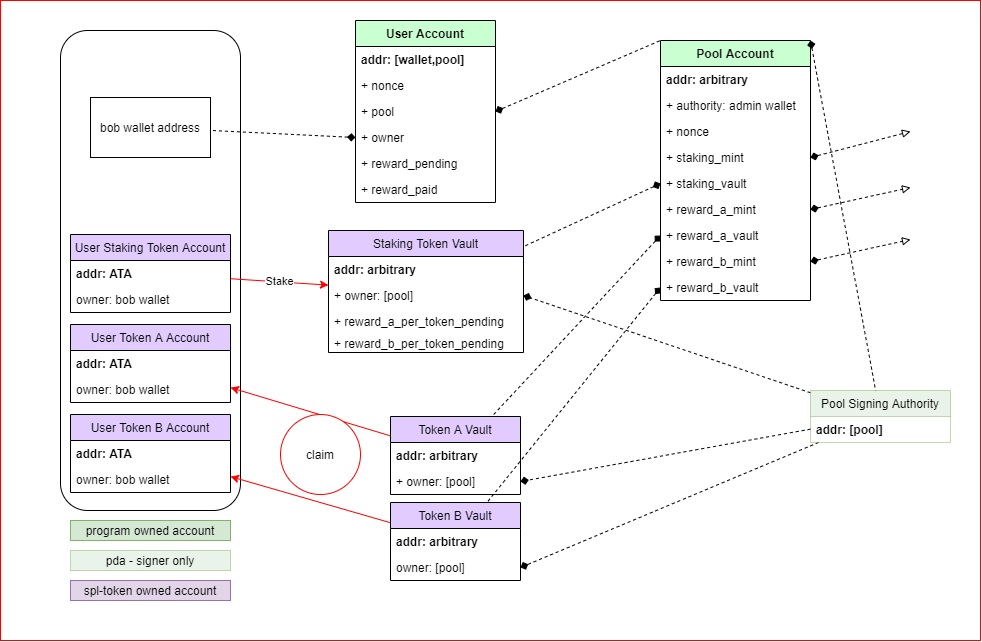

The diagram above was exported from draw.io. Its source (the exported page's mxGraphModel, read from the mxfile embedded in the PNG):
<mxGraphModel dx="1135" dy="1109" grid="1" gridSize="10" guides="1" tooltips="1" connect="1" arrows="1" fold="1" page="1" pageScale="1" pageWidth="850" pageHeight="1100" math="0" shadow="0">
  <root>
    <mxCell id="0" />
    <mxCell id="1" parent="0" />
    <mxCell id="0BA0G9iQ4xieSfGSE1BP-98" value="" style="rounded=0;whiteSpace=wrap;html=1;strokeColor=#FF0000;fillColor=#FFFFFF;" parent="1" vertex="1">
      <mxGeometry width="980" height="640" as="geometry" />
    </mxCell>
    <mxCell id="0BA0G9iQ4xieSfGSE1BP-61" value="" style="rounded=1;whiteSpace=wrap;html=1;" parent="1" vertex="1">
      <mxGeometry x="60" y="30" width="180" height="480" as="geometry" />
    </mxCell>
    <mxCell id="0BA0G9iQ4xieSfGSE1BP-44" style="edgeStyle=none;rounded=0;orthogonalLoop=1;jettySize=auto;html=1;dashed=1;endArrow=diamond;endFill=1;entryX=1;entryY=0.5;entryDx=0;entryDy=0;" parent="1" source="0BA0G9iQ4xieSfGSE1BP-91" target="0BA0G9iQ4xieSfGSE1BP-23" edge="1">
      <mxGeometry relative="1" as="geometry" />
    </mxCell>
    <mxCell id="0BA0G9iQ4xieSfGSE1BP-45" style="edgeStyle=none;rounded=0;orthogonalLoop=1;jettySize=auto;html=1;dashed=1;endArrow=diamond;endFill=1;entryX=1;entryY=0.5;entryDx=0;entryDy=0;" parent="1" source="0BA0G9iQ4xieSfGSE1BP-91" target="0BA0G9iQ4xieSfGSE1BP-40" edge="1">
      <mxGeometry relative="1" as="geometry" />
    </mxCell>
    <mxCell id="0BA0G9iQ4xieSfGSE1BP-46" style="edgeStyle=none;rounded=0;orthogonalLoop=1;jettySize=auto;html=1;dashed=1;endArrow=diamond;endFill=1;entryX=1;entryY=0.5;entryDx=0;entryDy=0;" parent="1" source="0BA0G9iQ4xieSfGSE1BP-91" target="0BA0G9iQ4xieSfGSE1BP-42" edge="1">
      <mxGeometry relative="1" as="geometry" />
    </mxCell>
    <mxCell id="0BA0G9iQ4xieSfGSE1BP-10" value="Pool Account" style="swimlane;fontStyle=1;childLayout=stackLayout;horizontal=1;startSize=26;fillColor=#C9FFD1;horizontalStack=0;resizeParent=1;resizeParentMax=0;resizeLast=0;collapsible=1;marginBottom=0;" parent="1" vertex="1">
      <mxGeometry x="660" y="40" width="150" height="260" as="geometry" />
    </mxCell>
    <mxCell id="0BA0G9iQ4xieSfGSE1BP-37" value="addr: arbitrary" style="text;strokeColor=none;fillColor=none;align=left;verticalAlign=top;spacingLeft=4;spacingRight=4;overflow=hidden;rotatable=0;points=[[0,0.5],[1,0.5]];portConstraint=eastwest;fontStyle=1" parent="0BA0G9iQ4xieSfGSE1BP-10" vertex="1">
      <mxGeometry y="26" width="150" height="26" as="geometry" />
    </mxCell>
    <mxCell id="0BA0G9iQ4xieSfGSE1BP-11" value="+ authority: admin wallet" style="text;strokeColor=none;fillColor=none;align=left;verticalAlign=top;spacingLeft=4;spacingRight=4;overflow=hidden;rotatable=0;points=[[0,0.5],[1,0.5]];portConstraint=eastwest;fontStyle=0" parent="0BA0G9iQ4xieSfGSE1BP-10" vertex="1">
      <mxGeometry y="52" width="150" height="26" as="geometry" />
    </mxCell>
    <mxCell id="0BA0G9iQ4xieSfGSE1BP-12" value="+ nonce" style="text;strokeColor=none;fillColor=none;align=left;verticalAlign=top;spacingLeft=4;spacingRight=4;overflow=hidden;rotatable=0;points=[[0,0.5],[1,0.5]];portConstraint=eastwest;" parent="0BA0G9iQ4xieSfGSE1BP-10" vertex="1">
      <mxGeometry y="78" width="150" height="26" as="geometry" />
    </mxCell>
    <mxCell id="0BA0G9iQ4xieSfGSE1BP-101" value="+ staking_mint" style="text;strokeColor=none;fillColor=none;align=left;verticalAlign=top;spacingLeft=4;spacingRight=4;overflow=hidden;rotatable=0;points=[[0,0.5],[1,0.5]];portConstraint=eastwest;" parent="0BA0G9iQ4xieSfGSE1BP-10" vertex="1">
      <mxGeometry y="104" width="150" height="26" as="geometry" />
    </mxCell>
    <mxCell id="0BA0G9iQ4xieSfGSE1BP-102" value="+ staking_vault" style="text;strokeColor=none;fillColor=none;align=left;verticalAlign=top;spacingLeft=4;spacingRight=4;overflow=hidden;rotatable=0;points=[[0,0.5],[1,0.5]];portConstraint=eastwest;" parent="0BA0G9iQ4xieSfGSE1BP-10" vertex="1">
      <mxGeometry y="130" width="150" height="26" as="geometry" />
    </mxCell>
    <mxCell id="0BA0G9iQ4xieSfGSE1BP-103" value="+ reward_a_mint" style="text;strokeColor=none;fillColor=none;align=left;verticalAlign=top;spacingLeft=4;spacingRight=4;overflow=hidden;rotatable=0;points=[[0,0.5],[1,0.5]];portConstraint=eastwest;" parent="0BA0G9iQ4xieSfGSE1BP-10" vertex="1">
      <mxGeometry y="156" width="150" height="26" as="geometry" />
    </mxCell>
    <mxCell id="0BA0G9iQ4xieSfGSE1BP-13" value="+ reward_a_vault" style="text;strokeColor=none;fillColor=none;align=left;verticalAlign=top;spacingLeft=4;spacingRight=4;overflow=hidden;rotatable=0;points=[[0,0.5],[1,0.5]];portConstraint=eastwest;" parent="0BA0G9iQ4xieSfGSE1BP-10" vertex="1">
      <mxGeometry y="182" width="150" height="26" as="geometry" />
    </mxCell>
    <mxCell id="0BA0G9iQ4xieSfGSE1BP-106" value="+ reward_b_mint" style="text;strokeColor=none;fillColor=none;align=left;verticalAlign=top;spacingLeft=4;spacingRight=4;overflow=hidden;rotatable=0;points=[[0,0.5],[1,0.5]];portConstraint=eastwest;" parent="0BA0G9iQ4xieSfGSE1BP-10" vertex="1">
      <mxGeometry y="208" width="150" height="26" as="geometry" />
    </mxCell>
    <mxCell id="0BA0G9iQ4xieSfGSE1BP-105" value="+ reward_b_vault" style="text;strokeColor=none;fillColor=none;align=left;verticalAlign=top;spacingLeft=4;spacingRight=4;overflow=hidden;rotatable=0;points=[[0,0.5],[1,0.5]];portConstraint=eastwest;" parent="0BA0G9iQ4xieSfGSE1BP-10" vertex="1">
      <mxGeometry y="234" width="150" height="26" as="geometry" />
    </mxCell>
    <mxCell id="0BA0G9iQ4xieSfGSE1BP-14" value="User Account" style="swimlane;fontStyle=1;childLayout=stackLayout;horizontal=1;startSize=26;fillColor=#C9FFD1;horizontalStack=0;resizeParent=1;resizeParentMax=0;resizeLast=0;collapsible=1;marginBottom=0;" parent="1" vertex="1">
      <mxGeometry x="355" y="20" width="140" height="182" as="geometry" />
    </mxCell>
    <mxCell id="0BA0G9iQ4xieSfGSE1BP-15" value="addr: [wallet,pool]" style="text;strokeColor=none;fillColor=none;align=left;verticalAlign=top;spacingLeft=4;spacingRight=4;overflow=hidden;rotatable=0;points=[[0,0.5],[1,0.5]];portConstraint=eastwest;fontStyle=1" parent="0BA0G9iQ4xieSfGSE1BP-14" vertex="1">
      <mxGeometry y="26" width="140" height="26" as="geometry" />
    </mxCell>
    <mxCell id="0BA0G9iQ4xieSfGSE1BP-117" value="+ nonce" style="text;strokeColor=none;fillColor=none;align=left;verticalAlign=top;spacingLeft=4;spacingRight=4;overflow=hidden;rotatable=0;points=[[0,0.5],[1,0.5]];portConstraint=eastwest;" parent="0BA0G9iQ4xieSfGSE1BP-14" vertex="1">
      <mxGeometry y="52" width="140" height="26" as="geometry" />
    </mxCell>
    <mxCell id="0BA0G9iQ4xieSfGSE1BP-16" value="+ pool" style="text;strokeColor=none;fillColor=none;align=left;verticalAlign=top;spacingLeft=4;spacingRight=4;overflow=hidden;rotatable=0;points=[[0,0.5],[1,0.5]];portConstraint=eastwest;" parent="0BA0G9iQ4xieSfGSE1BP-14" vertex="1">
      <mxGeometry y="78" width="140" height="26" as="geometry" />
    </mxCell>
    <mxCell id="0BA0G9iQ4xieSfGSE1BP-84" value="+ owner" style="text;strokeColor=none;fillColor=none;align=left;verticalAlign=top;spacingLeft=4;spacingRight=4;overflow=hidden;rotatable=0;points=[[0,0.5],[1,0.5]];portConstraint=eastwest;" parent="0BA0G9iQ4xieSfGSE1BP-14" vertex="1">
      <mxGeometry y="104" width="140" height="26" as="geometry" />
    </mxCell>
    <mxCell id="BH8VhNzeERtvCdFP4HEn-3" value="+ reward_pending" style="text;strokeColor=none;fillColor=none;align=left;verticalAlign=top;spacingLeft=4;spacingRight=4;overflow=hidden;rotatable=0;points=[[0,0.5],[1,0.5]];portConstraint=eastwest;" parent="0BA0G9iQ4xieSfGSE1BP-14" vertex="1">
      <mxGeometry y="130" width="140" height="26" as="geometry" />
    </mxCell>
    <mxCell id="BH8VhNzeERtvCdFP4HEn-2" value="+ reward_paid" style="text;strokeColor=none;fillColor=none;align=left;verticalAlign=top;spacingLeft=4;spacingRight=4;overflow=hidden;rotatable=0;points=[[0,0.5],[1,0.5]];portConstraint=eastwest;" parent="0BA0G9iQ4xieSfGSE1BP-14" vertex="1">
      <mxGeometry y="156" width="140" height="26" as="geometry" />
    </mxCell>
    <mxCell id="0BA0G9iQ4xieSfGSE1BP-18" value="bob wallet address" style="rounded=0;whiteSpace=wrap;html=1;" parent="1" vertex="1">
      <mxGeometry x="90" y="97" width="120" height="60" as="geometry" />
    </mxCell>
    <mxCell id="0BA0G9iQ4xieSfGSE1BP-22" value="Staking Token Vault" style="swimlane;fontStyle=0;childLayout=stackLayout;horizontal=1;startSize=26;fillColor=#E2CCFF;horizontalStack=0;resizeParent=1;resizeParentMax=0;resizeLast=0;collapsible=1;marginBottom=0;" parent="1" vertex="1">
      <mxGeometry x="328" y="230" width="195" height="122" as="geometry" />
    </mxCell>
    <mxCell id="BH8VhNzeERtvCdFP4HEn-4" value="addr: arbitrary" style="text;strokeColor=none;fillColor=none;align=left;verticalAlign=top;spacingLeft=4;spacingRight=4;overflow=hidden;rotatable=0;points=[[0,0.5],[1,0.5]];portConstraint=eastwest;fontStyle=1" parent="0BA0G9iQ4xieSfGSE1BP-22" vertex="1">
      <mxGeometry y="26" width="195" height="26" as="geometry" />
    </mxCell>
    <mxCell id="0BA0G9iQ4xieSfGSE1BP-23" value="+ owner: [pool]" style="text;strokeColor=none;fillColor=none;align=left;verticalAlign=top;spacingLeft=4;spacingRight=4;overflow=hidden;rotatable=0;points=[[0,0.5],[1,0.5]];portConstraint=eastwest;fontStyle=0" parent="0BA0G9iQ4xieSfGSE1BP-22" vertex="1">
      <mxGeometry y="52" width="195" height="26" as="geometry" />
    </mxCell>
    <mxCell id="aQcJ9m-_eOo73bbSKh-F-1" value="+ reward_a_per_token_pending" style="text;strokeColor=none;fillColor=none;align=left;verticalAlign=top;spacingLeft=4;spacingRight=4;overflow=hidden;rotatable=0;points=[[0,0.5],[1,0.5]];portConstraint=eastwest;fontStyle=0" vertex="1" parent="0BA0G9iQ4xieSfGSE1BP-22">
      <mxGeometry y="78" width="195" height="22" as="geometry" />
    </mxCell>
    <mxCell id="aQcJ9m-_eOo73bbSKh-F-2" value="+ reward_b_per_token_pending" style="text;strokeColor=none;fillColor=none;align=left;verticalAlign=top;spacingLeft=4;spacingRight=4;overflow=hidden;rotatable=0;points=[[0,0.5],[1,0.5]];portConstraint=eastwest;fontStyle=0" vertex="1" parent="0BA0G9iQ4xieSfGSE1BP-22">
      <mxGeometry y="100" width="195" height="22" as="geometry" />
    </mxCell>
    <mxCell id="0BA0G9iQ4xieSfGSE1BP-30" value="User Staking Token Account" style="swimlane;fontStyle=0;childLayout=stackLayout;horizontal=1;startSize=26;fillColor=#E2CCFF;horizontalStack=0;resizeParent=1;resizeParentMax=0;resizeLast=0;collapsible=1;marginBottom=0;" parent="1" vertex="1">
      <mxGeometry x="70" y="234" width="160" height="78" as="geometry" />
    </mxCell>
    <mxCell id="0BA0G9iQ4xieSfGSE1BP-38" value="addr: ATA" style="text;strokeColor=none;fillColor=none;align=left;verticalAlign=top;spacingLeft=4;spacingRight=4;overflow=hidden;rotatable=0;points=[[0,0.5],[1,0.5]];portConstraint=eastwest;fontStyle=1" parent="0BA0G9iQ4xieSfGSE1BP-30" vertex="1">
      <mxGeometry y="26" width="160" height="26" as="geometry" />
    </mxCell>
    <mxCell id="0BA0G9iQ4xieSfGSE1BP-31" value="owner: bob wallet" style="text;strokeColor=none;fillColor=none;align=left;verticalAlign=top;spacingLeft=4;spacingRight=4;overflow=hidden;rotatable=0;points=[[0,0.5],[1,0.5]];portConstraint=eastwest;" parent="0BA0G9iQ4xieSfGSE1BP-30" vertex="1">
      <mxGeometry y="52" width="160" height="26" as="geometry" />
    </mxCell>
    <mxCell id="0BA0G9iQ4xieSfGSE1BP-71" style="edgeStyle=none;rounded=0;orthogonalLoop=1;jettySize=auto;html=1;strokeColor=#FF0000;" parent="1" source="0BA0G9iQ4xieSfGSE1BP-39" target="0BA0G9iQ4xieSfGSE1BP-51" edge="1">
      <mxGeometry relative="1" as="geometry" />
    </mxCell>
    <mxCell id="0BA0G9iQ4xieSfGSE1BP-39" value="Token B Vault" style="swimlane;fontStyle=0;childLayout=stackLayout;horizontal=1;startSize=26;fillColor=#E2CCFF;horizontalStack=0;resizeParent=1;resizeParentMax=0;resizeLast=0;collapsible=1;marginBottom=0;" parent="1" vertex="1">
      <mxGeometry x="390" y="502" width="130" height="78" as="geometry" />
    </mxCell>
    <mxCell id="BH8VhNzeERtvCdFP4HEn-6" value="addr: arbitrary" style="text;strokeColor=none;fillColor=none;align=left;verticalAlign=top;spacingLeft=4;spacingRight=4;overflow=hidden;rotatable=0;points=[[0,0.5],[1,0.5]];portConstraint=eastwest;fontStyle=1" parent="0BA0G9iQ4xieSfGSE1BP-39" vertex="1">
      <mxGeometry y="26" width="130" height="26" as="geometry" />
    </mxCell>
    <mxCell id="0BA0G9iQ4xieSfGSE1BP-40" value="owner: [pool]" style="text;strokeColor=none;fillColor=none;align=left;verticalAlign=top;spacingLeft=4;spacingRight=4;overflow=hidden;rotatable=0;points=[[0,0.5],[1,0.5]];portConstraint=eastwest;fontStyle=0" parent="0BA0G9iQ4xieSfGSE1BP-39" vertex="1">
      <mxGeometry y="52" width="130" height="26" as="geometry" />
    </mxCell>
    <mxCell id="0BA0G9iQ4xieSfGSE1BP-72" style="edgeStyle=none;rounded=0;orthogonalLoop=1;jettySize=auto;html=1;strokeColor=#FF0000;" parent="1" source="0BA0G9iQ4xieSfGSE1BP-41" target="0BA0G9iQ4xieSfGSE1BP-48" edge="1">
      <mxGeometry relative="1" as="geometry" />
    </mxCell>
    <mxCell id="0BA0G9iQ4xieSfGSE1BP-41" value="Token A Vault" style="swimlane;fontStyle=0;childLayout=stackLayout;horizontal=1;startSize=26;fillColor=#E2CCFF;horizontalStack=0;resizeParent=1;resizeParentMax=0;resizeLast=0;collapsible=1;marginBottom=0;" parent="1" vertex="1">
      <mxGeometry x="390" y="416" width="130" height="78" as="geometry" />
    </mxCell>
    <mxCell id="BH8VhNzeERtvCdFP4HEn-5" value="addr: arbitrary" style="text;strokeColor=none;fillColor=none;align=left;verticalAlign=top;spacingLeft=4;spacingRight=4;overflow=hidden;rotatable=0;points=[[0,0.5],[1,0.5]];portConstraint=eastwest;fontStyle=1" parent="0BA0G9iQ4xieSfGSE1BP-41" vertex="1">
      <mxGeometry y="26" width="130" height="26" as="geometry" />
    </mxCell>
    <mxCell id="0BA0G9iQ4xieSfGSE1BP-42" value="+ owner: [pool]" style="text;strokeColor=none;fillColor=none;align=left;verticalAlign=top;spacingLeft=4;spacingRight=4;overflow=hidden;rotatable=0;points=[[0,0.5],[1,0.5]];portConstraint=eastwest;fontStyle=0" parent="0BA0G9iQ4xieSfGSE1BP-41" vertex="1">
      <mxGeometry y="52" width="130" height="26" as="geometry" />
    </mxCell>
    <mxCell id="0BA0G9iQ4xieSfGSE1BP-48" value="User Token A Account" style="swimlane;fontStyle=0;childLayout=stackLayout;horizontal=1;startSize=26;fillColor=#E2CCFF;horizontalStack=0;resizeParent=1;resizeParentMax=0;resizeLast=0;collapsible=1;marginBottom=0;" parent="1" vertex="1">
      <mxGeometry x="70" y="324" width="160" height="78" as="geometry" />
    </mxCell>
    <mxCell id="0BA0G9iQ4xieSfGSE1BP-49" value="addr: ATA" style="text;strokeColor=none;fillColor=none;align=left;verticalAlign=top;spacingLeft=4;spacingRight=4;overflow=hidden;rotatable=0;points=[[0,0.5],[1,0.5]];portConstraint=eastwest;fontStyle=1" parent="0BA0G9iQ4xieSfGSE1BP-48" vertex="1">
      <mxGeometry y="26" width="160" height="26" as="geometry" />
    </mxCell>
    <mxCell id="0BA0G9iQ4xieSfGSE1BP-50" value="owner: bob wallet" style="text;strokeColor=none;fillColor=none;align=left;verticalAlign=top;spacingLeft=4;spacingRight=4;overflow=hidden;rotatable=0;points=[[0,0.5],[1,0.5]];portConstraint=eastwest;" parent="0BA0G9iQ4xieSfGSE1BP-48" vertex="1">
      <mxGeometry y="52" width="160" height="26" as="geometry" />
    </mxCell>
    <mxCell id="0BA0G9iQ4xieSfGSE1BP-51" value="User Token B Account" style="swimlane;fontStyle=0;childLayout=stackLayout;horizontal=1;startSize=26;fillColor=#E2CCFF;horizontalStack=0;resizeParent=1;resizeParentMax=0;resizeLast=0;collapsible=1;marginBottom=0;" parent="1" vertex="1">
      <mxGeometry x="70" y="414" width="160" height="78" as="geometry" />
    </mxCell>
    <mxCell id="0BA0G9iQ4xieSfGSE1BP-52" value="addr: ATA" style="text;strokeColor=none;fillColor=none;align=left;verticalAlign=top;spacingLeft=4;spacingRight=4;overflow=hidden;rotatable=0;points=[[0,0.5],[1,0.5]];portConstraint=eastwest;fontStyle=1" parent="0BA0G9iQ4xieSfGSE1BP-51" vertex="1">
      <mxGeometry y="26" width="160" height="26" as="geometry" />
    </mxCell>
    <mxCell id="0BA0G9iQ4xieSfGSE1BP-53" value="owner: bob wallet" style="text;strokeColor=none;fillColor=none;align=left;verticalAlign=top;spacingLeft=4;spacingRight=4;overflow=hidden;rotatable=0;points=[[0,0.5],[1,0.5]];portConstraint=eastwest;" parent="0BA0G9iQ4xieSfGSE1BP-51" vertex="1">
      <mxGeometry y="52" width="160" height="26" as="geometry" />
    </mxCell>
    <mxCell id="0BA0G9iQ4xieSfGSE1BP-68" value="Stake" style="edgeStyle=none;rounded=0;orthogonalLoop=1;jettySize=auto;html=1;fillColor=#FFFFFF;strokeColor=#FF0000;" parent="1" source="0BA0G9iQ4xieSfGSE1BP-30" target="0BA0G9iQ4xieSfGSE1BP-22" edge="1">
      <mxGeometry relative="1" as="geometry" />
    </mxCell>
    <mxCell id="0BA0G9iQ4xieSfGSE1BP-70" value="claim" style="ellipse;whiteSpace=wrap;html=1;aspect=fixed;strokeColor=#FF0000;" parent="1" vertex="1">
      <mxGeometry x="280" y="414" width="80" height="80" as="geometry" />
    </mxCell>
    <mxCell id="0BA0G9iQ4xieSfGSE1BP-86" style="edgeStyle=none;rounded=0;orthogonalLoop=1;jettySize=auto;html=1;exitX=0;exitY=0.5;exitDx=0;exitDy=0;dashed=1;endArrow=none;endFill=0;fillColor=#FFFFFF;startArrow=diamond;startFill=1;" parent="1" source="0BA0G9iQ4xieSfGSE1BP-84" target="0BA0G9iQ4xieSfGSE1BP-18" edge="1">
      <mxGeometry relative="1" as="geometry" />
    </mxCell>
    <mxCell id="0BA0G9iQ4xieSfGSE1BP-87" style="edgeStyle=none;rounded=0;orthogonalLoop=1;jettySize=auto;html=1;exitX=1;exitY=0.5;exitDx=0;exitDy=0;dashed=1;endArrow=none;endFill=0;fillColor=#FFFFFF;startArrow=diamond;startFill=1;entryX=0;entryY=0;entryDx=0;entryDy=0;" parent="1" source="0BA0G9iQ4xieSfGSE1BP-16" target="0BA0G9iQ4xieSfGSE1BP-10" edge="1">
      <mxGeometry relative="1" as="geometry" />
    </mxCell>
    <mxCell id="0BA0G9iQ4xieSfGSE1BP-89" value="program owned account" style="rounded=0;whiteSpace=wrap;html=1;strokeColor=#82b366;fillColor=#d5e8d4;" parent="1" vertex="1">
      <mxGeometry x="70" y="520" width="160" height="20" as="geometry" />
    </mxCell>
    <mxCell id="0BA0G9iQ4xieSfGSE1BP-90" value="spl-token owned account" style="rounded=0;whiteSpace=wrap;html=1;strokeColor=#9673a6;fillColor=#e1d5e7;" parent="1" vertex="1">
      <mxGeometry x="70" y="580" width="160" height="20" as="geometry" />
    </mxCell>
    <mxCell id="0BA0G9iQ4xieSfGSE1BP-91" value="Pool Signing Authority" style="swimlane;fontStyle=0;childLayout=stackLayout;horizontal=1;startSize=26;horizontalStack=0;resizeParent=1;resizeParentMax=0;resizeLast=0;collapsible=1;marginBottom=0;fillColor=#d5e8d4;strokeColor=#82b366;swimlaneFillColor=none;opacity=50;" parent="1" vertex="1">
      <mxGeometry x="810" y="390" width="140" height="52" as="geometry" />
    </mxCell>
    <mxCell id="0BA0G9iQ4xieSfGSE1BP-92" value="addr: [pool]" style="text;strokeColor=none;fillColor=none;align=left;verticalAlign=top;spacingLeft=4;spacingRight=4;overflow=hidden;rotatable=0;points=[[0,0.5],[1,0.5]];portConstraint=eastwest;fontStyle=1" parent="0BA0G9iQ4xieSfGSE1BP-91" vertex="1">
      <mxGeometry y="26" width="140" height="26" as="geometry" />
    </mxCell>
    <mxCell id="0BA0G9iQ4xieSfGSE1BP-97" style="edgeStyle=none;rounded=0;orthogonalLoop=1;jettySize=auto;html=1;dashed=1;startArrow=diamond;startFill=1;endArrow=none;endFill=0;strokeColor=#000000;fillColor=#FFFFFF;exitX=1;exitY=0;exitDx=0;exitDy=0;" parent="1" source="0BA0G9iQ4xieSfGSE1BP-10" target="0BA0G9iQ4xieSfGSE1BP-91" edge="1">
      <mxGeometry relative="1" as="geometry">
        <mxPoint x="800" y="60" as="sourcePoint" />
      </mxGeometry>
    </mxCell>
    <mxCell id="0BA0G9iQ4xieSfGSE1BP-100" value="pda - signer only" style="rounded=0;whiteSpace=wrap;html=1;strokeColor=#82b366;fillColor=#d5e8d4;opacity=50;" parent="1" vertex="1">
      <mxGeometry x="70" y="550" width="160" height="20" as="geometry" />
    </mxCell>
    <mxCell id="0BA0G9iQ4xieSfGSE1BP-107" style="edgeStyle=none;rounded=0;orthogonalLoop=1;jettySize=auto;html=1;dashed=1;startArrow=diamond;startFill=1;endArrow=none;endFill=0;strokeColor=#000000;fillColor=#FFFFFF;exitX=0;exitY=0.5;exitDx=0;exitDy=0;" parent="1" source="0BA0G9iQ4xieSfGSE1BP-102" target="0BA0G9iQ4xieSfGSE1BP-22" edge="1">
      <mxGeometry relative="1" as="geometry" />
    </mxCell>
    <mxCell id="0BA0G9iQ4xieSfGSE1BP-108" style="edgeStyle=none;rounded=0;orthogonalLoop=1;jettySize=auto;html=1;dashed=1;startArrow=diamond;startFill=1;endArrow=none;endFill=0;strokeColor=#000000;fillColor=#FFFFFF;exitX=0;exitY=0.5;exitDx=0;exitDy=0;" parent="1" source="0BA0G9iQ4xieSfGSE1BP-13" target="0BA0G9iQ4xieSfGSE1BP-41" edge="1">
      <mxGeometry relative="1" as="geometry" />
    </mxCell>
    <mxCell id="0BA0G9iQ4xieSfGSE1BP-109" style="edgeStyle=none;rounded=0;orthogonalLoop=1;jettySize=auto;html=1;dashed=1;startArrow=diamond;startFill=1;endArrow=none;endFill=0;strokeColor=#000000;fillColor=#FFFFFF;exitX=0;exitY=0.5;exitDx=0;exitDy=0;" parent="1" source="0BA0G9iQ4xieSfGSE1BP-105" target="0BA0G9iQ4xieSfGSE1BP-39" edge="1">
      <mxGeometry relative="1" as="geometry" />
    </mxCell>
    <mxCell id="0BA0G9iQ4xieSfGSE1BP-111" style="edgeStyle=none;rounded=0;orthogonalLoop=1;jettySize=auto;html=1;exitX=1;exitY=0.5;exitDx=0;exitDy=0;dashed=1;startArrow=diamond;startFill=1;endArrow=block;endFill=0;strokeColor=#000000;fillColor=#FFFFFF;" parent="1" source="0BA0G9iQ4xieSfGSE1BP-103" edge="1">
      <mxGeometry relative="1" as="geometry">
        <mxPoint x="910" y="187" as="targetPoint" />
      </mxGeometry>
    </mxCell>
    <mxCell id="0BA0G9iQ4xieSfGSE1BP-112" style="edgeStyle=none;rounded=0;orthogonalLoop=1;jettySize=auto;html=1;exitX=1;exitY=0.5;exitDx=0;exitDy=0;dashed=1;startArrow=diamond;startFill=1;endArrow=block;endFill=0;strokeColor=#000000;fillColor=#FFFFFF;" parent="1" source="0BA0G9iQ4xieSfGSE1BP-106" edge="1">
      <mxGeometry relative="1" as="geometry">
        <mxPoint x="910" y="239" as="targetPoint" />
      </mxGeometry>
    </mxCell>
    <mxCell id="0BA0G9iQ4xieSfGSE1BP-113" style="edgeStyle=none;rounded=0;orthogonalLoop=1;jettySize=auto;html=1;dashed=1;startArrow=diamond;startFill=1;endArrow=block;endFill=0;strokeColor=#000000;fillColor=#FFFFFF;exitX=1;exitY=0.5;exitDx=0;exitDy=0;" parent="1" source="0BA0G9iQ4xieSfGSE1BP-101" edge="1">
      <mxGeometry relative="1" as="geometry">
        <mxPoint x="910" y="131" as="targetPoint" />
        <mxPoint x="1060" y="120" as="sourcePoint" />
      </mxGeometry>
    </mxCell>
  </root>
</mxGraphModel>